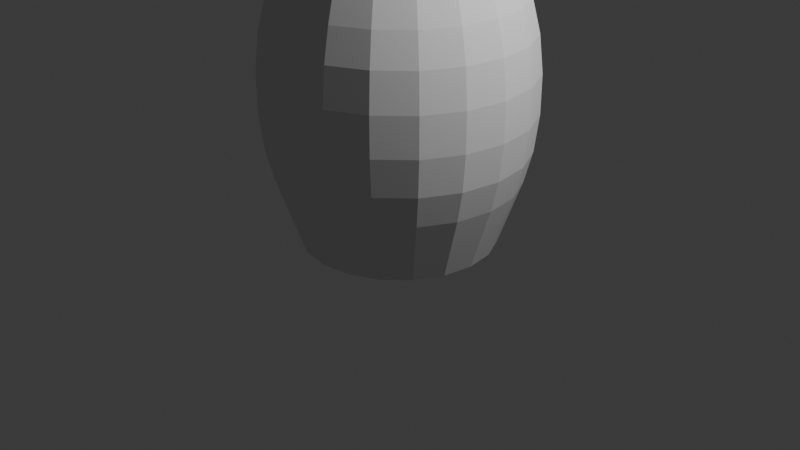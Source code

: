 # Source: untitled.blend  (saved by Blender 4.2.66; exported with 4.5.12 LTS)
import bpy
from mathutils import Matrix  # noqa: F401  (used for matrix-valued properties, if any)

bpy.ops.wm.read_factory_settings(use_empty=True)
scene = bpy.context.scene
scene.name = 'Scene'

# ---- collections
col_collection = bpy.data.collections.new('Collection'); scene.collection.children.link(col_collection)

# ---- world
world_world = bpy.data.worlds.new('World'); scene.world = world_world
world_world.use_nodes = True; world_world.node_tree.nodes.clear()
_N = world_world.node_tree.nodes; _L = world_world.node_tree.links
n0 = _N.new('ShaderNodeOutputWorld'); n0.name = 'World Output'; n0.location = (300, 300)
n1 = _N.new('ShaderNodeBackground'); n1.name = 'Background'; n1.location = (10, 300)
n1.inputs[0].default_value = (0.05088, 0.05088, 0.05088, 1.0)
_L.new(n1.outputs[0], n0.inputs[0])
n0.is_active_output = True
world_world.color = (0.05088, 0.05088, 0.05088)
world_world.sun_shadow_jitter_overblur = 0.0

# ---- cameras
cam_camera = bpy.data.cameras.new('Camera')
cam_camera.clip_end = 100.0
cam_camera.ortho_scale = 7.314

# ---- lights
light_light = bpy.data.lights.new('Light', 'POINT')
light_light.energy = 1000.0
light_light.shadow_soft_size = 0.1

# ---- meshes
me_cylinder_001 = bpy.data.meshes.new('Cylinder.001')
me_cylinder_001.from_pydata([(0.0, 0.8487, -1.574), (0.0, 0.8542, 1.574), (0.2622, 0.8071, -1.574), (0.264, 0.8124, 1.574), (0.4988, 0.6866, -1.574), (0.5021, 0.6911, 1.574), (0.6866, 0.4988, -1.574), (0.6911, 0.5021, 1.574), (0.8071, 0.2622, -1.574), (0.8124, 0.264, 1.574), (0.8487, 0.0, -1.574), (0.8542, 0.0, 1.574), (0.8071, -0.2622, -1.574), (0.8124, -0.264, 1.574), (0.6866, -0.4988, -1.574), (0.6911, -0.5021, 1.574), (0.4988, -0.6866, -1.574), (0.5021, -0.6911, 1.574), (0.2622, -0.8071, -1.574), (0.264, -0.8124, 1.574), (0.0, -0.8487, -1.574), (0.0, -0.8542, 1.574), (-0.2622, -0.8071, -1.574), (-0.264, -0.8124, 1.574), (-0.4988, -0.6866, -1.574), (-0.5021, -0.6911, 1.574), (-0.6866, -0.4988, -1.574), (-0.6911, -0.5021, 1.574), (-0.8071, -0.2622, -1.574), (-0.8124, -0.264, 1.574), (-0.8487, 0.0, -1.574), (-0.8542, 0.0, 1.574), (-0.8071, 0.2622, -1.574), (-0.8124, 0.264, 1.574), (-0.6866, 0.4988, -1.574), (-0.6911, 0.5021, 1.574), (-0.4988, 0.6866, -1.574), (-0.5021, 0.6911, 1.574), (-0.2622, 0.8071, -1.574), (-0.264, 0.8124, 1.574), (-4.013e-09, 1.23, 0.908), (-4.013e-09, 1.23, -0.908), (-4.657e-09, 1.312, 0.5829), (-6.519e-09, 1.355, 0.2009), (-6.519e-09, 1.355, -0.2009), (-4.657e-09, 1.312, -0.5829), (0.3801, 1.17, -0.908), (0.3801, 1.17, 0.908), (0.4054, 1.248, -0.5829), (0.4186, 1.288, -0.2009), (0.4186, 1.288, 0.2009), (0.4054, 1.248, 0.5829), (0.7231, 0.9952, -0.908), (0.7231, 0.9952, 0.908), (0.7711, 1.061, -0.5829), (0.7963, 1.096, -0.2009), (0.7963, 1.096, 0.2009), (0.7711, 1.061, 0.5829), (0.9952, 0.7231, -0.908), (0.9952, 0.7231, 0.908), (1.061, 0.7711, -0.5829), (1.096, 0.7963, -0.2009), (1.096, 0.7963, 0.2009), (1.061, 0.7711, 0.5829), (1.17, 0.3801, -0.908), (1.17, 0.3801, 0.908), (1.248, 0.4054, -0.5829), (1.288, 0.4186, -0.2009), (1.288, 0.4186, 0.2009), (1.248, 0.4054, 0.5829), (1.23, 1.372e-09, -0.908), (1.23, 1.372e-09, 0.908), (1.312, 1.863e-09, -0.5829), (1.355, 1.863e-09, -0.2009), (1.355, 1.863e-09, 0.2009), (1.312, 1.863e-09, 0.5829), (1.17, -0.3801, -0.908), (1.17, -0.3801, 0.908), (1.248, -0.4054, -0.5829), (1.288, -0.4186, -0.2009), (1.288, -0.4186, 0.2009), (1.248, -0.4054, 0.5829), (0.9952, -0.7231, -0.908), (0.9952, -0.7231, 0.908), (1.061, -0.7711, -0.5829), (1.096, -0.7963, -0.2009), (1.096, -0.7963, 0.2009), (1.061, -0.7711, 0.5829), (0.7231, -0.9952, -0.908), (0.7231, -0.9952, 0.908), (0.7711, -1.061, -0.5829), (0.7963, -1.096, -0.2009), (0.7963, -1.096, 0.2009), (0.7711, -1.061, 0.5829), (0.3801, -1.17, -0.908), (0.3801, -1.17, 0.908), (0.4054, -1.248, -0.5829), (0.4186, -1.288, -0.2009), (0.4186, -1.288, 0.2009), (0.4054, -1.248, 0.5829), (-4.013e-09, -1.23, -0.908), (-4.013e-09, -1.23, 0.908), (-4.657e-09, -1.312, -0.5829), (-6.519e-09, -1.355, -0.2009), (-6.519e-09, -1.355, 0.2009), (-4.657e-09, -1.312, 0.5829), (-0.3801, -1.17, -0.908), (-0.3801, -1.17, 0.908), (-0.4054, -1.248, -0.5829), (-0.4186, -1.288, -0.2009), (-0.4186, -1.288, 0.2009), (-0.4054, -1.248, 0.5829), (-0.7231, -0.9952, -0.908), (-0.7231, -0.9952, 0.908), (-0.7711, -1.061, -0.5829), (-0.7963, -1.096, -0.2009), (-0.7963, -1.096, 0.2009), (-0.7711, -1.061, 0.5829), (-0.9952, -0.7231, -0.908), (-0.9952, -0.7231, 0.908), (-1.061, -0.7711, -0.5829), (-1.096, -0.7963, -0.2009), (-1.096, -0.7963, 0.2009), (-1.061, -0.7711, 0.5829), (-1.17, -0.3801, -0.908), (-1.17, -0.3801, 0.908), (-1.248, -0.4054, -0.5829), (-1.288, -0.4186, -0.2009), (-1.288, -0.4186, 0.2009), (-1.248, -0.4054, 0.5829), (-1.23, 1.372e-09, -0.908), (-1.23, 1.372e-09, 0.908), (-1.312, 1.863e-09, -0.5829), (-1.355, 1.863e-09, -0.2009), (-1.355, 1.863e-09, 0.2009), (-1.312, 1.863e-09, 0.5829), (-1.17, 0.3801, -0.908), (-1.17, 0.3801, 0.908), (-1.248, 0.4054, -0.5829), (-1.288, 0.4186, -0.2009), (-1.288, 0.4186, 0.2009), (-1.248, 0.4054, 0.5829), (-0.9952, 0.7231, -0.908), (-0.9952, 0.7231, 0.908), (-1.061, 0.7711, -0.5829), (-1.096, 0.7963, -0.2009), (-1.096, 0.7963, 0.2009), (-1.061, 0.7711, 0.5829), (-0.7231, 0.9952, -0.908), (-0.7231, 0.9952, 0.908), (-0.7711, 1.061, -0.5829), (-0.7963, 1.096, -0.2009), (-0.7963, 1.096, 0.2009), (-0.7711, 1.061, 0.5829), (-0.3801, 1.17, -0.908), (-0.3801, 1.17, 0.908), (-0.4054, 1.248, -0.5829), (-0.4186, 1.288, -0.2009), (-0.4186, 1.288, 0.2009), (-0.4054, 1.248, 0.5829), (0.309, 0.9511, 1.574), (0.0, 1.0, 1.574), (0.5878, 0.809, 1.574), (0.809, 0.5878, 1.574), (0.9511, 0.309, 1.574), (1.0, 0.0, 1.574), (0.9511, -0.309, 1.574), (0.809, -0.5878, 1.574), (0.5878, -0.809, 1.574), (0.309, -0.9511, 1.574), (0.0, -1.0, 1.574), (-0.309, -0.9511, 1.574), (-0.5878, -0.809, 1.574), (-0.809, -0.5878, 1.574), (-0.9511, -0.309, 1.574), (-1.0, 0.0, 1.574), (-0.9511, 0.309, 1.574), (-0.809, 0.5878, 1.574), (-0.5878, 0.809, 1.574), (-0.309, 0.9511, 1.574), (0.264, 0.8124, 1.428), (2.498e-08, 0.8542, 1.428), (0.5021, 0.6911, 1.428), (0.6911, 0.5021, 1.428), (0.8124, 0.264, 1.428), (0.8542, 0.0, 1.428), (0.8124, -0.264, 1.428), (0.6911, -0.5021, 1.428), (0.5021, -0.6911, 1.428), (0.264, -0.8124, 1.428), (2.498e-08, -0.8542, 1.428), (-0.264, -0.8124, 1.428), (-0.5021, -0.6911, 1.428), (-0.6911, -0.5021, 1.428), (-0.8124, -0.264, 1.428), (-0.8542, 0.0, 1.428), (-0.8124, 0.264, 1.428), (-0.6911, 0.5021, 1.428), (-0.5021, 0.6911, 1.428), (-0.264, 0.8124, 1.428), (0.0, 1.0, -1.574), (0.309, 0.9511, -1.574), (0.5878, 0.809, -1.574), (0.809, 0.5878, -1.574), (0.9511, 0.309, -1.574), (1.0, 0.0, -1.574), (0.9511, -0.309, -1.574), (0.809, -0.5878, -1.574), (0.5878, -0.809, -1.574), (0.309, -0.9511, -1.574), (0.0, -1.0, -1.574), (-0.309, -0.9511, -1.574), (-0.5878, -0.809, -1.574), (-0.809, -0.5878, -1.574), (-0.9511, -0.309, -1.574), (-1.0, 0.0, -1.574), (-0.9511, 0.309, -1.574), (-0.809, 0.5878, -1.574), (-0.5878, 0.809, -1.574), (-0.309, 0.9511, -1.574), (0.0, 1.0, -1.574), (0.309, 0.9511, -1.574), (0.5878, 0.809, -1.574), (0.809, 0.5878, -1.574), (0.9511, 0.309, -1.574), (1.0, 0.0, -1.574), (0.9511, -0.309, -1.574), (0.809, -0.5878, -1.574), (0.5878, -0.809, -1.574), (0.309, -0.9511, -1.574), (0.0, -1.0, -1.574), (-0.309, -0.9511, -1.574), (-0.5878, -0.809, -1.574), (-0.809, -0.5878, -1.574), (-0.9511, -0.309, -1.574), (-1.0, 0.0, -1.574), (-0.9511, 0.309, -1.574), (-0.809, 0.5878, -1.574), (-0.5878, 0.809, -1.574), (-0.309, 0.9511, -1.574), (1.566e-09, 0.8487, -1.457), (0.2622, 0.8071, -1.457), (0.4988, 0.6866, -1.457), (0.6866, 0.4988, -1.457), (0.8071, 0.2622, -1.457), (0.8487, 0.0, -1.457), (0.8071, -0.2622, -1.457), (0.6866, -0.4988, -1.457), (0.4988, -0.6866, -1.457), (0.2622, -0.8071, -1.457), (1.566e-09, -0.8487, -1.457), (-0.2622, -0.8071, -1.457), (-0.4988, -0.6866, -1.457), (-0.6866, -0.4988, -1.457), (-0.8071, -0.2622, -1.457), (-0.8487, 0.0, -1.457), (-0.8071, 0.2622, -1.457), (-0.6866, 0.4988, -1.457), (-0.4988, 0.6866, -1.457), (-0.2622, 0.8071, -1.457)], [], [(219, 154, 41, 200), (202, 52, 58, 203), (203, 58, 64, 204), (204, 64, 70, 205), (205, 70, 76, 206), (206, 76, 82, 207), (207, 82, 88, 208), (208, 88, 94, 209), (209, 94, 100, 210), (210, 100, 106, 211), (211, 106, 112, 212), (212, 112, 118, 213), (213, 118, 124, 214), (214, 124, 130, 215), (215, 130, 136, 216), (216, 136, 142, 217), (217, 142, 148, 218), (218, 148, 154, 219), (35, 33, 196, 197), (200, 41, 46, 201), (18, 20, 250, 249), (201, 46, 52, 202), (149, 178, 179, 155), (143, 177, 178, 149), (137, 176, 177, 143), (131, 175, 176, 137), (125, 174, 175, 131), (119, 173, 174, 125), (113, 172, 173, 119), (107, 171, 172, 113), (101, 170, 171, 107), (95, 169, 170, 101), (89, 168, 169, 95), (83, 167, 168, 89), (77, 166, 167, 83), (71, 165, 166, 77), (65, 164, 165, 71), (59, 163, 164, 65), (53, 162, 163, 59), (47, 160, 162, 53), (40, 161, 160, 47), (155, 40, 42, 159), (159, 42, 43, 158), (158, 43, 44, 157), (157, 44, 45, 156), (156, 45, 41, 154), (149, 155, 159, 153), (153, 159, 158, 152), (152, 158, 157, 151), (151, 157, 156, 150), (150, 156, 154, 148), (143, 149, 153, 147), (147, 153, 152, 146), (146, 152, 151, 145), (145, 151, 150, 144), (144, 150, 148, 142), (137, 143, 147, 141), (141, 147, 146, 140), (140, 146, 145, 139), (139, 145, 144, 138), (138, 144, 142, 136), (131, 137, 141, 135), (135, 141, 140, 134), (134, 140, 139, 133), (133, 139, 138, 132), (132, 138, 136, 130), (125, 131, 135, 129), (129, 135, 134, 128), (128, 134, 133, 127), (127, 133, 132, 126), (126, 132, 130, 124), (119, 125, 129, 123), (123, 129, 128, 122), (122, 128, 127, 121), (121, 127, 126, 120), (120, 126, 124, 118), (113, 119, 123, 117), (117, 123, 122, 116), (116, 122, 121, 115), (115, 121, 120, 114), (114, 120, 118, 112), (107, 113, 117, 111), (111, 117, 116, 110), (110, 116, 115, 109), (109, 115, 114, 108), (108, 114, 112, 106), (101, 107, 111, 105), (105, 111, 110, 104), (104, 110, 109, 103), (103, 109, 108, 102), (102, 108, 106, 100), (95, 101, 105, 99), (99, 105, 104, 98), (98, 104, 103, 97), (97, 103, 102, 96), (96, 102, 100, 94), (89, 95, 99, 93), (93, 99, 98, 92), (92, 98, 97, 91), (91, 97, 96, 90), (90, 96, 94, 88), (83, 89, 93, 87), (87, 93, 92, 86), (86, 92, 91, 85), (85, 91, 90, 84), (84, 90, 88, 82), (77, 83, 87, 81), (81, 87, 86, 80), (80, 86, 85, 79), (79, 85, 84, 78), (78, 84, 82, 76), (71, 77, 81, 75), (75, 81, 80, 74), (74, 80, 79, 73), (73, 79, 78, 72), (72, 78, 76, 70), (65, 71, 75, 69), (69, 75, 74, 68), (68, 74, 73, 67), (67, 73, 72, 66), (66, 72, 70, 64), (59, 65, 69, 63), (63, 69, 68, 62), (62, 68, 67, 61), (61, 67, 66, 60), (60, 66, 64, 58), (53, 59, 63, 57), (57, 63, 62, 56), (56, 62, 61, 55), (55, 61, 60, 54), (54, 60, 58, 52), (47, 53, 57, 51), (51, 57, 56, 50), (50, 56, 55, 49), (49, 55, 54, 48), (48, 54, 52, 46), (40, 47, 51, 42), (42, 51, 50, 43), (43, 50, 49, 44), (44, 49, 48, 45), (45, 48, 46, 41), (155, 179, 161, 40), (1, 3, 160, 161), (3, 5, 162, 160), (5, 7, 163, 162), (7, 9, 164, 163), (9, 11, 165, 164), (11, 13, 166, 165), (13, 15, 167, 166), (15, 17, 168, 167), (17, 19, 169, 168), (19, 21, 170, 169), (21, 23, 171, 170), (23, 25, 172, 171), (25, 27, 173, 172), (27, 29, 174, 173), (29, 31, 175, 174), (31, 33, 176, 175), (33, 35, 177, 176), (35, 37, 178, 177), (37, 39, 179, 178), (39, 1, 161, 179), (180, 181, 199, 198, 197, 196, 195, 194, 193, 192, 191, 190, 189, 188, 187, 186, 185, 184, 183, 182), (21, 19, 189, 190), (7, 5, 182, 183), (37, 35, 197, 198), (23, 21, 190, 191), (9, 7, 183, 184), (39, 37, 198, 199), (25, 23, 191, 192), (11, 9, 184, 185), (1, 39, 199, 181), (27, 25, 192, 193), (13, 11, 185, 186), (29, 27, 193, 194), (15, 13, 186, 187), (31, 29, 194, 195), (17, 15, 187, 188), (3, 1, 181, 180), (33, 31, 195, 196), (19, 17, 188, 189), (5, 3, 180, 182), (221, 220, 200, 201), (222, 221, 201, 202), (223, 222, 202, 203), (224, 223, 203, 204), (225, 224, 204, 205), (226, 225, 205, 206), (227, 226, 206, 207), (228, 227, 207, 208), (229, 228, 208, 209), (230, 229, 209, 210), (231, 230, 210, 211), (232, 231, 211, 212), (233, 232, 212, 213), (234, 233, 213, 214), (235, 234, 214, 215), (236, 235, 215, 216), (237, 236, 216, 217), (238, 237, 217, 218), (239, 238, 218, 219), (220, 239, 219, 200), (2, 0, 220, 221), (4, 2, 221, 222), (6, 4, 222, 223), (8, 6, 223, 224), (10, 8, 224, 225), (12, 10, 225, 226), (14, 12, 226, 227), (16, 14, 227, 228), (18, 16, 228, 229), (20, 18, 229, 230), (22, 20, 230, 231), (24, 22, 231, 232), (26, 24, 232, 233), (28, 26, 233, 234), (30, 28, 234, 235), (32, 30, 235, 236), (34, 32, 236, 237), (36, 34, 237, 238), (38, 36, 238, 239), (0, 38, 239, 220), (240, 241, 242, 243, 244, 245, 246, 247, 248, 249, 250, 251, 252, 253, 254, 255, 256, 257, 258, 259), (4, 6, 243, 242), (34, 36, 258, 257), (20, 22, 251, 250), (6, 8, 244, 243), (36, 38, 259, 258), (22, 24, 252, 251), (8, 10, 245, 244), (38, 0, 240, 259), (24, 26, 253, 252), (10, 12, 246, 245), (26, 28, 254, 253), (12, 14, 247, 246), (28, 30, 255, 254), (14, 16, 248, 247), (0, 2, 241, 240), (30, 32, 256, 255), (16, 18, 249, 248), (2, 4, 242, 241), (32, 34, 257, 256)])
_uv = me_cylinder_001.uv_layers.new(name='UVMap')
_uv.uv.foreach_set('vector', [0.05, 0.5, 0.05, 0.6058, -1.565e-07, 0.6058, -1.565e-07, 0.5, 0.9, 0.5, 0.9, 0.6058, 0.85, 0.6058, 0.85, 0.5, 0.85, 0.5, 0.85, 0.6058, 0.8, 0.6058, 0.8, 0.5, 0.8, 0.5, 0.8, 0.6058, 0.75, 0.6058, 0.75, 0.5, 0.75, 0.5, 0.75, 0.6058, 0.7, 0.6058, 0.7, 0.5, 0.7, 0.5, 0.7, 0.6058, 0.65, 0.6058, 0.65, 0.5, 0.65, 0.5, 0.65, 0.6058, 0.6, 0.6058, 0.6, 0.5, 0.6, 0.5, 0.6, 0.6058, 0.55, 0.6058, 0.55, 0.5, 0.55, 0.5, 0.55, 0.6058, 0.5, 0.6058, 0.5, 0.5, 0.5, 0.5, 0.5, 0.6058, 0.45, 0.6058, 0.45, 0.5, 0.45, 0.5, 0.45, 0.6058, 0.4, 0.6058, 0.4, 0.5, 0.4, 0.5, 0.4, 0.6058, 0.35, 0.6058, 0.35, 0.5, 0.35, 0.5, 0.35, 0.6058, 0.3, 0.6058, 0.3, 0.5, 0.3, 0.5, 0.3, 0.6058, 0.25, 0.6058, 0.25, 0.5, 0.25, 0.5, 0.25, 0.6058, 0.2, 0.6058, 0.2, 0.5, 0.2, 0.5, 0.2, 0.6058, 0.15, 0.6058, 0.15, 0.5, 0.15, 0.5, 0.15, 0.6058, 0.1, 0.6058, 0.1, 0.5, 0.1, 0.5, 0.1, 0.6058, 0.05, 0.6058, 0.05, 0.5, 0.08415, 0.3705, 0.05503, 0.3134, 0.05503, 0.3134, 0.08415, 0.3705, 1.0, 0.5, 1.0, 0.6058, 0.95, 0.6058, 0.95, 0.5, 0.8129, 0.05629, 0.75, 0.04632, 0.75, 0.04632, 0.8129, 0.05629, 0.95, 0.5, 0.95, 0.6058, 0.9, 0.6058, 0.9, 0.5, 0.1, 0.8942, 0.1, 1.0, 0.05, 1.0, 0.05, 0.8942, 0.15, 0.8942, 0.15, 1.0, 0.1, 1.0, 0.1, 0.8942, 0.2, 0.8942, 0.2, 1.0, 0.15, 1.0, 0.15, 0.8942, 0.25, 0.8942, 0.25, 1.0, 0.2, 1.0, 0.2, 0.8942, 0.3, 0.8942, 0.3, 1.0, 0.25, 1.0, 0.25, 0.8942, 0.35, 0.8942, 0.35, 1.0, 0.3, 1.0, 0.3, 0.8942, 0.4, 0.8942, 0.4, 1.0, 0.35, 1.0, 0.35, 0.8942, 0.45, 0.8942, 0.45, 1.0, 0.4, 1.0, 0.4, 0.8942, 0.5, 0.8942, 0.5, 1.0, 0.45, 1.0, 0.45, 0.8942, 0.55, 0.8942, 0.55, 1.0, 0.5, 1.0, 0.5, 0.8942, 0.6, 0.8942, 0.6, 1.0, 0.55, 1.0, 0.55, 0.8942, 0.65, 0.8942, 0.65, 1.0, 0.6, 1.0, 0.6, 0.8942, 0.7, 0.8942, 0.7, 1.0, 0.65, 1.0, 0.65, 0.8942, 0.75, 0.8942, 0.75, 1.0, 0.7, 1.0, 0.7, 0.8942, 0.8, 0.8942, 0.8, 1.0, 0.75, 1.0, 0.75, 0.8942, 0.85, 0.8942, 0.85, 1.0, 0.8, 1.0, 0.8, 0.8942, 0.9, 0.8942, 0.9, 1.0, 0.85, 1.0, 0.85, 0.8942, 0.95, 0.8942, 0.95, 1.0, 0.9, 1.0, 0.9, 0.8942, 1.0, 0.8942, 1.0, 1.0, 0.95, 1.0, 0.95, 0.8942, 0.05, 0.8942, -1.565e-07, 0.8942, 0.0005161, 0.8441, 0.05, 0.8441, 0.05, 0.8441, 0.0005161, 0.8441, 0.001871, 0.7877, 0.05, 0.7877, 0.05, 0.7877, 0.001871, 0.7877, 0.001871, 0.7123, 0.05, 0.7123, 0.05, 0.7123, 0.001871, 0.7123, 0.0005161, 0.6559, 0.05, 0.6559, 0.05, 0.6559, 0.0005161, 0.6559, -1.565e-07, 0.6058, 0.05, 0.6058, 0.1, 0.8942, 0.05, 0.8942, 0.05, 0.8441, 0.1, 0.8441, 0.1, 0.8441, 0.05, 0.8441, 0.05, 0.7877, 0.1, 0.7877, 0.1, 0.7877, 0.05, 0.7877, 0.05, 0.7123, 0.1, 0.7123, 0.1, 0.7123, 0.05, 0.7123, 0.05, 0.6559, 0.1, 0.6559, 0.1, 0.6559, 0.05, 0.6559, 0.05, 0.6058, 0.1, 0.6058, 0.15, 0.8942, 0.1, 0.8942, 0.1, 0.8441, 0.15, 0.8441, 0.15, 0.8441, 0.1, 0.8441, 0.1, 0.7877, 0.15, 0.7877, 0.15, 0.7877, 0.1, 0.7877, 0.1, 0.7123, 0.15, 0.7123, 0.15, 0.7123, 0.1, 0.7123, 0.1, 0.6559, 0.15, 0.6559, 0.15, 0.6559, 0.1, 0.6559, 0.1, 0.6058, 0.15, 0.6058, 0.2, 0.8942, 0.15, 0.8942, 0.15, 0.8441, 0.2, 0.8441, 0.2, 0.8441, 0.15, 0.8441, 0.15, 0.7877, 0.2, 0.7877, 0.2, 0.7877, 0.15, 0.7877, 0.15, 0.7123, 0.2, 0.7123, 0.2, 0.7123, 0.15, 0.7123, 0.15, 0.6559, 0.2, 0.6559, 0.2, 0.6559, 0.15, 0.6559, 0.15, 0.6058, 0.2, 0.6058, 0.25, 0.8942, 0.2, 0.8942, 0.2, 0.8441, 0.25, 0.8441, 0.25, 0.8441, 0.2, 0.8441, 0.2, 0.7877, 0.25, 0.7877, 0.25, 0.7877, 0.2, 0.7877, 0.2, 0.7123, 0.25, 0.7123, 0.25, 0.7123, 0.2, 0.7123, 0.2, 0.6559, 0.25, 0.6559, 0.25, 0.6559, 0.2, 0.6559, 0.2, 0.6058, 0.25, 0.6058, 0.3, 0.8942, 0.25, 0.8942, 0.25, 0.8441, 0.3, 0.8441, 0.3, 0.8441, 0.25, 0.8441, 0.25, 0.7877, 0.3, 0.7877, 0.3, 0.7877, 0.25, 0.7877, 0.25, 0.7123, 0.3, 0.7123, 0.3, 0.7123, 0.25, 0.7123, 0.25, 0.6559, 0.3, 0.6559, 0.3, 0.6559, 0.25, 0.6559, 0.25, 0.6058, 0.3, 0.6058, 0.35, 0.8942, 0.3, 0.8942, 0.3, 0.8441, 0.35, 0.8441, 0.35, 0.8441, 0.3, 0.8441, 0.3, 0.7877, 0.35, 0.7877, 0.35, 0.7877, 0.3, 0.7877, 0.3, 0.7123, 0.35, 0.7123, 0.35, 0.7123, 0.3, 0.7123, 0.3, 0.6559, 0.35, 0.6559, 0.35, 0.6559, 0.3, 0.6559, 0.3, 0.6058, 0.35, 0.6058, 0.4, 0.8942, 0.35, 0.8942, 0.35, 0.8441, 0.4, 0.8441, 0.4, 0.8441, 0.35, 0.8441, 0.35, 0.7877, 0.4, 0.7877, 0.4, 0.7877, 0.35, 0.7877, 0.35, 0.7123, 0.4, 0.7123, 0.4, 0.7123, 0.35, 0.7123, 0.35, 0.6559, 0.4, 0.6559, 0.4, 0.6559, 0.35, 0.6559, 0.35, 0.6058, 0.4, 0.6058, 0.45, 0.8942, 0.4, 0.8942, 0.4, 0.8441, 0.45, 0.8441, 0.45, 0.8441, 0.4, 0.8441, 0.4, 0.7877, 0.45, 0.7877, 0.45, 0.7877, 0.4, 0.7877, 0.4, 0.7123, 0.45, 0.7123, 0.45, 0.7123, 0.4, 0.7123, 0.4, 0.6559, 0.45, 0.6559, 0.45, 0.6559, 0.4, 0.6559, 0.4, 0.6058, 0.45, 0.6058, 0.5, 0.8942, 0.45, 0.8942, 0.45, 0.8441, 0.5, 0.8441, 0.5, 0.8441, 0.45, 0.8441, 0.45, 0.7877, 0.5, 0.7877, 0.5, 0.7877, 0.45, 0.7877, 0.45, 0.7123, 0.5, 0.7123, 0.5, 0.7123, 0.45, 0.7123, 0.45, 0.6559, 0.5, 0.6559, 0.5, 0.6559, 0.45, 0.6559, 0.45, 0.6058, 0.5, 0.6058, 0.55, 0.8942, 0.5, 0.8942, 0.5, 0.8441, 0.55, 0.8441, 0.55, 0.8441, 0.5, 0.8441, 0.5, 0.7877, 0.55, 0.7877, 0.55, 0.7877, 0.5, 0.7877, 0.5, 0.7123, 0.55, 0.7123, 0.55, 0.7123, 0.5, 0.7123, 0.5, 0.6559, 0.55, 0.6559, 0.55, 0.6559, 0.5, 0.6559, 0.5, 0.6058, 0.55, 0.6058, 0.6, 0.8942, 0.55, 0.8942, 0.55, 0.8441, 0.6, 0.8441, 0.6, 0.8441, 0.55, 0.8441, 0.55, 0.7877, 0.6, 0.7877, 0.6, 0.7877, 0.55, 0.7877, 0.55, 0.7123, 0.6, 0.7123, 0.6, 0.7123, 0.55, 0.7123, 0.55, 0.6559, 0.6, 0.6559, 0.6, 0.6559, 0.55, 0.6559, 0.55, 0.6058, 0.6, 0.6058, 0.65, 0.8942, 0.6, 0.8942, 0.6, 0.8441, 0.65, 0.8441, 0.65, 0.8441, 0.6, 0.8441, 0.6, 0.7877, 0.65, 0.7877, 0.65, 0.7877, 0.6, 0.7877, 0.6, 0.7123, 0.65, 0.7123, 0.65, 0.7123, 0.6, 0.7123, 0.6, 0.6559, 0.65, 0.6559, 0.65, 0.6559, 0.6, 0.6559, 0.6, 0.6058, 0.65, 0.6058, 0.7, 0.8942, 0.65, 0.8942, 0.65, 0.8441, 0.7, 0.8441, 0.7, 0.8441, 0.65, 0.8441, 0.65, 0.7877, 0.7, 0.7877, 0.7, 0.7877, 0.65, 0.7877, 0.65, 0.7123, 0.7, 0.7123, 0.7, 0.7123, 0.65, 0.7123, 0.65, 0.6559, 0.7, 0.6559, 0.7, 0.6559, 0.65, 0.6559, 0.65, 0.6058, 0.7, 0.6058, 0.75, 0.8942, 0.7, 0.8942, 0.7, 0.8441, 0.75, 0.8441, 0.75, 0.8441, 0.7, 0.8441, 0.7, 0.7877, 0.75, 0.7877, 0.75, 0.7877, 0.7, 0.7877, 0.7, 0.7123, 0.75, 0.7123, 0.75, 0.7123, 0.7, 0.7123, 0.7, 0.6559, 0.75, 0.6559, 0.75, 0.6559, 0.7, 0.6559, 0.7, 0.6058, 0.75, 0.6058, 0.8, 0.8942, 0.75, 0.8942, 0.75, 0.8441, 0.8, 0.8441, 0.8, 0.8441, 0.75, 0.8441, 0.75, 0.7877, 0.8, 0.7877, 0.8, 0.7877, 0.75, 0.7877, 0.75, 0.7123, 0.8, 0.7123, 0.8, 0.7123, 0.75, 0.7123, 0.75, 0.6559, 0.8, 0.6559, 0.8, 0.6559, 0.75, 0.6559, 0.75, 0.6058, 0.8, 0.6058, 0.85, 0.8942, 0.8, 0.8942, 0.8, 0.8441, 0.85, 0.8441, 0.85, 0.8441, 0.8, 0.8441, 0.8, 0.7877, 0.85, 0.7877, 0.85, 0.7877, 0.8, 0.7877, 0.8, 0.7123, 0.85, 0.7123, 0.85, 0.7123, 0.8, 0.7123, 0.8, 0.6559, 0.85, 0.6559, 0.85, 0.6559, 0.8, 0.6559, 0.8, 0.6058, 0.85, 0.6058, 0.9, 0.8942, 0.85, 0.8942, 0.85, 0.8441, 0.9, 0.8441, 0.9, 0.8441, 0.85, 0.8441, 0.85, 0.7877, 0.9, 0.7877, 0.9, 0.7877, 0.85, 0.7877, 0.85, 0.7123, 0.9, 0.7123, 0.9, 0.7123, 0.85, 0.7123, 0.85, 0.6559, 0.9, 0.6559, 0.9, 0.6559, 0.85, 0.6559, 0.85, 0.6058, 0.9, 0.6058, 0.95, 0.8942, 0.9, 0.8942, 0.9, 0.8441, 0.95, 0.8441, 0.95, 0.8441, 0.9, 0.8441, 0.9, 0.7877, 0.95, 0.7877, 0.95, 0.7877, 0.9, 0.7877, 0.9, 0.7123, 0.95, 0.7123, 0.95, 0.7123, 0.9, 0.7123, 0.9, 0.6559, 0.95, 0.6559, 0.95, 0.6559, 0.9, 0.6559, 0.9, 0.6058, 0.95, 0.6058, 1.0, 0.8942, 0.95, 0.8942, 0.95, 0.8441, 0.9995, 0.8441, 0.9995, 0.8441, 0.95, 0.8441, 0.95, 0.7877, 0.9981, 0.7877, 0.9981, 0.7877, 0.95, 0.7877, 0.95, 0.7123, 0.9981, 0.7123, 0.9981, 0.7123, 0.95, 0.7123, 0.95, 0.6559, 0.9995, 0.6559, 0.9995, 0.6559, 0.95, 0.6559, 0.95, 0.6058, 1.0, 0.6058, 0.05, 0.8942, 0.05, 1.0, -1.565e-07, 1.0, -1.565e-07, 0.8942, 0.25, 0.455, 0.3134, 0.445, 0.3242, 0.4783, 0.25, 0.49, 0.3134, 0.445, 0.3705, 0.4159, 0.3911, 0.4442, 0.3242, 0.4783, 0.3705, 0.4159, 0.4159, 0.3705, 0.4442, 0.3911, 0.3911, 0.4442, 0.4159, 0.3705, 0.445, 0.3134, 0.4783, 0.3242, 0.4442, 0.3911, 0.445, 0.3134, 0.455, 0.25, 0.49, 0.25, 0.4783, 0.3242, 0.455, 0.25, 0.445, 0.1866, 0.4783, 0.1758, 0.49, 0.25, 0.445, 0.1866, 0.4159, 0.1295, 0.4442, 0.1089, 0.4783, 0.1758, 0.4159, 0.1295, 0.3705, 0.08415, 0.3911, 0.05584, 0.4442, 0.1089, 0.3705, 0.08415, 0.3134, 0.05503, 0.3242, 0.02175, 0.3911, 0.05584, 0.3134, 0.05503, 0.25, 0.04499, 0.25, 0.01, 0.3242, 0.02175, 0.25, 0.04499, 0.1866, 0.05503, 0.1758, 0.02175, 0.25, 0.01, 0.1866, 0.05503, 0.1295, 0.08415, 0.1089, 0.05584, 0.1758, 0.02175, 0.1295, 0.08415, 0.08415, 0.1295, 0.05584, 0.1089, 0.1089, 0.05584, 0.08415, 0.1295, 0.05503, 0.1866, 0.02175, 0.1758, 0.05584, 0.1089, 0.05503, 0.1866, 0.04499, 0.25, 0.01, 0.25, 0.02175, 0.1758, 0.04499, 0.25, 0.05503, 0.3134, 0.02175, 0.3242, 0.01, 0.25, 0.05503, 0.3134, 0.08415, 0.3705, 0.05584, 0.3911, 0.02175, 0.3242, 0.08415, 0.3705, 0.1295, 0.4159, 0.1089, 0.4442, 0.05584, 0.3911, 0.1295, 0.4159, 0.1866, 0.445, 0.1758, 0.4783, 0.1089, 0.4442, 0.1866, 0.445, 0.25, 0.455, 0.25, 0.49, 0.1758, 0.4783, 0.3134, 0.445, 0.25, 0.455, 0.1866, 0.445, 0.1295, 0.4159, 0.08415, 0.3705, 0.05503, 0.3134, 0.04499, 0.25, 0.05503, 0.1866, 0.08415, 0.1295, 0.1295, 0.08415, 0.1866, 0.05503, 0.25, 0.04499, 0.3134, 0.05503, 0.3705, 0.08415, 0.4159, 0.1295, 0.445, 0.1866, 0.455, 0.25, 0.445, 0.3134, 0.4159, 0.3705, 0.3705, 0.4159, 0.25, 0.04499, 0.3134, 0.05503, 0.3134, 0.05503, 0.25, 0.04499, 0.4159, 0.3705, 0.3705, 0.4159, 0.3705, 0.4159, 0.4159, 0.3705, 0.1295, 0.4159, 0.08415, 0.3705, 0.08415, 0.3705, 0.1295, 0.4159, 0.1866, 0.05503, 0.25, 0.04499, 0.25, 0.04499, 0.1866, 0.05503, 0.445, 0.3134, 0.4159, 0.3705, 0.4159, 0.3705, 0.445, 0.3134, 0.1866, 0.445, 0.1295, 0.4159, 0.1295, 0.4159, 0.1866, 0.445, 0.1295, 0.08415, 0.1866, 0.05503, 0.1866, 0.05503, 0.1295, 0.08415, 0.455, 0.25, 0.445, 0.3134, 0.445, 0.3134, 0.455, 0.25, 0.25, 0.455, 0.1866, 0.445, 0.1866, 0.445, 0.25, 0.455, 0.08415, 0.1295, 0.1295, 0.08415, 0.1295, 0.08415, 0.08415, 0.1295, 0.445, 0.1866, 0.455, 0.25, 0.455, 0.25, 0.445, 0.1866, 0.05503, 0.1866, 0.08415, 0.1295, 0.08415, 0.1295, 0.05503, 0.1866, 0.4159, 0.1295, 0.445, 0.1866, 0.445, 0.1866, 0.4159, 0.1295, 0.04499, 0.25, 0.05503, 0.1866, 0.05503, 0.1866, 0.04499, 0.25, 0.3705, 0.08415, 0.4159, 0.1295, 0.4159, 0.1295, 0.3705, 0.08415, 0.3134, 0.445, 0.25, 0.455, 0.25, 0.455, 0.3134, 0.445, 0.05503, 0.3134, 0.04499, 0.25, 0.04499, 0.25, 0.05503, 0.3134, 0.3134, 0.05503, 0.3705, 0.08415, 0.3705, 0.08415, 0.3134, 0.05503, 0.3705, 0.4159, 0.3134, 0.445, 0.3134, 0.445, 0.3705, 0.4159, 0.8242, 0.4783, 0.75, 0.49, 0.75, 0.49, 0.8242, 0.4783, 0.8911, 0.4442, 0.8242, 0.4783, 0.8242, 0.4783, 0.8911, 0.4442, 0.9442, 0.3911, 0.8911, 0.4442, 0.8911, 0.4442, 0.9442, 0.3911, 0.9783, 0.3242, 0.9442, 0.3911, 0.9442, 0.3911, 0.9783, 0.3242, 0.99, 0.25, 0.9783, 0.3242, 0.9783, 0.3242, 0.99, 0.25, 0.9783, 0.1758, 0.99, 0.25, 0.99, 0.25, 0.9783, 0.1758, 0.9442, 0.1089, 0.9783, 0.1758, 0.9783, 0.1758, 0.9442, 0.1089, 0.8911, 0.05584, 0.9442, 0.1089, 0.9442, 0.1089, 0.8911, 0.05584, 0.8242, 0.02175, 0.8911, 0.05584, 0.8911, 0.05584, 0.8242, 0.02175, 0.75, 0.01, 0.8242, 0.02175, 0.8242, 0.02175, 0.75, 0.01, 0.6758, 0.02175, 0.75, 0.01, 0.75, 0.01, 0.6758, 0.02175, 0.6089, 0.05584, 0.6758, 0.02175, 0.6758, 0.02175, 0.6089, 0.05584, 0.5558, 0.1089, 0.6089, 0.05584, 0.6089, 0.05584, 0.5558, 0.1089, 0.5217, 0.1758, 0.5558, 0.1089, 0.5558, 0.1089, 0.5217, 0.1758, 0.51, 0.25, 0.5217, 0.1758, 0.5217, 0.1758, 0.51, 0.25, 0.5217, 0.3242, 0.51, 0.25, 0.51, 0.25, 0.5217, 0.3242, 0.5558, 0.3911, 0.5217, 0.3242, 0.5217, 0.3242, 0.5558, 0.3911, 0.6089, 0.4442, 0.5558, 0.3911, 0.5558, 0.3911, 0.6089, 0.4442, 0.6758, 0.4783, 0.6089, 0.4442, 0.6089, 0.4442, 0.6758, 0.4783, 0.75, 0.49, 0.6758, 0.4783, 0.6758, 0.4783, 0.75, 0.49, 0.8129, 0.4437, 0.75, 0.4537, 0.75, 0.49, 0.8242, 0.4783, 0.8697, 0.4148, 0.8129, 0.4437, 0.8242, 0.4783, 0.8911, 0.4442, 0.9148, 0.3697, 0.8697, 0.4148, 0.8911, 0.4442, 0.9442, 0.3911, 0.9437, 0.3129, 0.9148, 0.3697, 0.9442, 0.3911, 0.9783, 0.3242, 0.9537, 0.25, 0.9437, 0.3129, 0.9783, 0.3242, 0.99, 0.25, 0.9437, 0.1871, 0.9537, 0.25, 0.99, 0.25, 0.9783, 0.1758, 0.9148, 0.1303, 0.9437, 0.1871, 0.9783, 0.1758, 0.9442, 0.1089, 0.8697, 0.08522, 0.9148, 0.1303, 0.9442, 0.1089, 0.8911, 0.05584, 0.8129, 0.05629, 0.8697, 0.08522, 0.8911, 0.05584, 0.8242, 0.02175, 0.75, 0.04632, 0.8129, 0.05629, 0.8242, 0.02175, 0.75, 0.01, 0.6871, 0.05629, 0.75, 0.04632, 0.75, 0.01, 0.6758, 0.02175, 0.6303, 0.08522, 0.6871, 0.05629, 0.6758, 0.02175, 0.6089, 0.05584, 0.5852, 0.1303, 0.6303, 0.08522, 0.6089, 0.05584, 0.5558, 0.1089, 0.5563, 0.1871, 0.5852, 0.1303, 0.5558, 0.1089, 0.5217, 0.1758, 0.5463, 0.25, 0.5563, 0.1871, 0.5217, 0.1758, 0.51, 0.25, 0.5563, 0.3129, 0.5463, 0.25, 0.51, 0.25, 0.5217, 0.3242, 0.5852, 0.3697, 0.5563, 0.3129, 0.5217, 0.3242, 0.5558, 0.3911, 0.6303, 0.4148, 0.5852, 0.3697, 0.5558, 0.3911, 0.6089, 0.4442, 0.6871, 0.4437, 0.6303, 0.4148, 0.6089, 0.4442, 0.6758, 0.4783, 0.75, 0.4537, 0.6871, 0.4437, 0.6758, 0.4783, 0.75, 0.49, 0.75, 0.4537, 0.8129, 0.4437, 0.8697, 0.4148, 0.9148, 0.3697, 0.9437, 0.3129, 0.9537, 0.25, 0.9437, 0.1871, 0.9148, 0.1303, 0.8697, 0.08522, 0.8129, 0.05629, 0.75, 0.04632, 0.6871, 0.05629, 0.6303, 0.08522, 0.5852, 0.1303, 0.5563, 0.1871, 0.5463, 0.25, 0.5563, 0.3129, 0.5852, 0.3697, 0.6303, 0.4148, 0.6871, 0.4437, 0.8697, 0.4148, 0.9148, 0.3697, 0.9148, 0.3697, 0.8697, 0.4148, 0.5852, 0.3697, 0.6303, 0.4148, 0.6303, 0.4148, 0.5852, 0.3697, 0.75, 0.04632, 0.6871, 0.05629, 0.6871, 0.05629, 0.75, 0.04632, 0.9148, 0.3697, 0.9437, 0.3129, 0.9437, 0.3129, 0.9148, 0.3697, 0.6303, 0.4148, 0.6871, 0.4437, 0.6871, 0.4437, 0.6303, 0.4148, 0.6871, 0.05629, 0.6303, 0.08522, 0.6303, 0.08522, 0.6871, 0.05629, 0.9437, 0.3129, 0.9537, 0.25, 0.9537, 0.25, 0.9437, 0.3129, 0.6871, 0.4437, 0.75, 0.4537, 0.75, 0.4537, 0.6871, 0.4437, 0.6303, 0.08522, 0.5852, 0.1303, 0.5852, 0.1303, 0.6303, 0.08522, 0.9537, 0.25, 0.9437, 0.1871, 0.9437, 0.1871, 0.9537, 0.25, 0.5852, 0.1303, 0.5563, 0.1871, 0.5563, 0.1871, 0.5852, 0.1303, 0.9437, 0.1871, 0.9148, 0.1303, 0.9148, 0.1303, 0.9437, 0.1871, 0.5563, 0.1871, 0.5463, 0.25, 0.5463, 0.25, 0.5563, 0.1871, 0.9148, 0.1303, 0.8697, 0.08522, 0.8697, 0.08522, 0.9148, 0.1303, 0.75, 0.4537, 0.8129, 0.4437, 0.8129, 0.4437, 0.75, 0.4537, 0.5463, 0.25, 0.5563, 0.3129, 0.5563, 0.3129, 0.5463, 0.25, 0.8697, 0.08522, 0.8129, 0.05629, 0.8129, 0.05629, 0.8697, 0.08522, 0.8129, 0.4437, 0.8697, 0.4148, 0.8697, 0.4148, 0.8129, 0.4437, 0.5563, 0.3129, 0.5852, 0.3697, 0.5852, 0.3697, 0.5563, 0.3129])
me_cylinder_001.update()

# ---- objects
ob_light = bpy.data.objects.new('Light', light_light)
ob_camera = bpy.data.objects.new('Camera', cam_camera)
ob_cylinder = bpy.data.objects.new('Cylinder', me_cylinder_001)

# ---- transforms, parenting, visibility, modifiers, constraints
ob_light.location = (4.076, 1.005, 5.904)
ob_light.rotation_euler = (0.6503, 0.05522, 1.866)
ob_light.lock_rotations_4d = False
ob_light.empty_display_type = 'ARROWS'
ob_light.color = (0.0, 0.0, 0.0, 0.0)
ob_light.lineart.crease_threshold = 0.0
ob_camera.location = (7.359, -6.926, 4.958)
ob_camera.rotation_euler = (1.109, 0.0, 0.8149)
ob_camera.lock_rotations_4d = False
ob_camera.empty_display_type = 'ARROWS'
ob_camera.color = (0.0, 0.0, 0.0, 0.0)
ob_camera.display_type = 'WIRE'
ob_camera.lineart.crease_threshold = 0.0
ob_cylinder.location = (0.0, 0.0, 1.417)

# ---- collection membership
col_collection.objects.link(ob_light)
col_collection.objects.link(ob_camera)
col_collection.objects.link(ob_cylinder)

# ---- scene / render settings (as saved in the file)
scene.camera = ob_camera
scene.frame_start = 1; scene.frame_end = 250; scene.frame_set(1)
scene.render.engine = 'BLENDER_EEVEE_NEXT'
bpy.context.view_layer.update()
